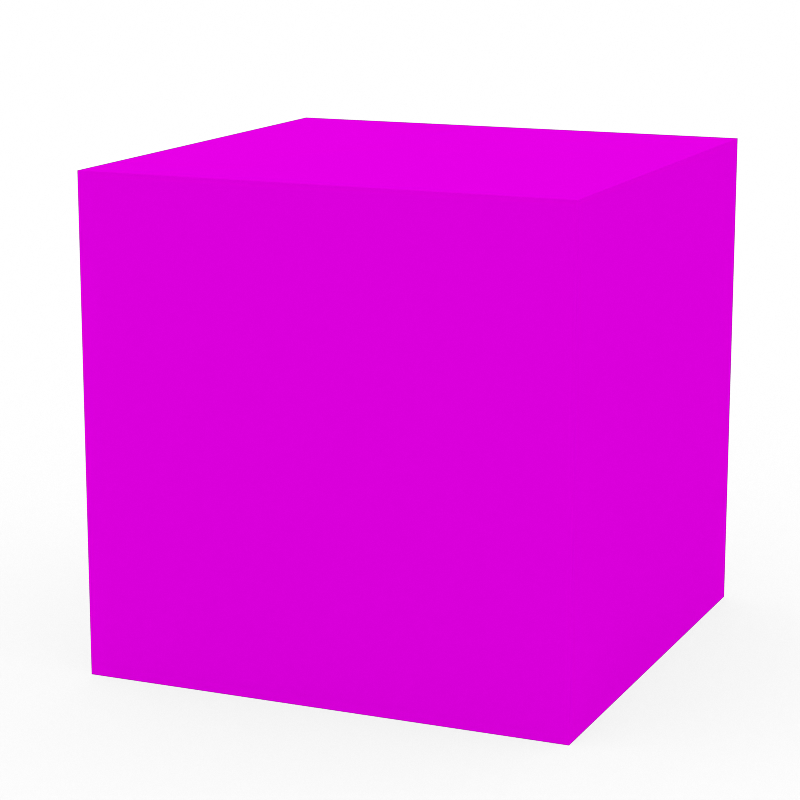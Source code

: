 # Source: Cube.blend  (saved by Blender 2.80.74; exported with 4.5.12 LTS)
import bpy
from mathutils import Matrix  # noqa: F401  (used for matrix-valued properties, if any)

bpy.ops.wm.read_factory_settings(use_empty=True)
scene = bpy.context.scene
scene.name = 'Scene'

# ---- collections
col_cube = bpy.data.collections.new('Cube'); scene.collection.children.link(col_cube)

# ---- materials (node trees are filled in below, after node groups)
mat_material = bpy.data.materials.new('Material')
mat_material.alpha_threshold = 0.0
mat_material.roughness = 0.5
mat_material.line_color = (0.0, 0.0, 0.0, 1.0)

# ---- material node trees

# ---- world
world_world = bpy.data.worlds.new('World'); scene.world = world_world
world_world.use_nodes = True; world_world.node_tree.nodes.clear()
_N = world_world.node_tree.nodes; _L = world_world.node_tree.links
n0 = _N.new('ShaderNodeTexEnvironment'); n0.name = 'Environment Texture'; n0.location = (-136, 370)
n0.width = 140
n1 = _N.new('ShaderNodeMapping'); n1.name = 'Mapping'; n1.location = (-436, 399)
n1.inputs[2].default_value = (0.0, 0.0, 9.746)
n2 = _N.new('ShaderNodeTexCoord'); n2.name = 'Texture Coordinate'; n2.location = (-636, 382)
n3 = _N.new('ShaderNodeLightPath'); n3.name = 'Light Path'; n3.location = (57, 643)
n4 = _N.new('ShaderNodeBackground'); n4.name = 'Background'; n4.location = (64, 307)
n5 = _N.new('ShaderNodeBackground'); n5.name = 'Background.001'; n5.location = (76, 186)
n5.inputs[0].default_value = (1.0, 1.0, 1.0, 1.0)
n6 = _N.new('ShaderNodeMixShader'); n6.name = 'Mix Shader'; n6.location = (288, 246)
n7 = _N.new('ShaderNodeOutputWorld'); n7.name = 'World Output'; n7.location = (467, 294)
_L.new(n0.outputs[0], n4.inputs[0])
_L.new(n1.outputs[0], n0.inputs[0])
_L.new(n2.outputs[0], n1.inputs[0])
_L.new(n6.outputs[0], n7.inputs[0])
_L.new(n4.outputs[0], n6.inputs[1])
_L.new(n5.outputs[0], n6.inputs[2])
_L.new(n3.outputs[0], n6.inputs[0])
n7.is_active_output = True
world_world.color = (0.0, 0.0, 0.0)
world_world.use_sun_shadow = False
world_world.sun_shadow_jitter_overblur = 0.0

# ---- cameras
cam_camera_001 = bpy.data.cameras.new('Camera.001')
cam_camera_001.clip_end = 1e+04
cam_camera_001.lens = 100.0
cam_camera_001.sensor_width = 32.0
cam_camera_001.sensor_height = 18.0
cam_camera_001.display_size = 2.0
cam_camera_001.show_safe_areas = True
cam_camera_001.dof.focus_distance = 0.0

# ---- lights
light_area_001 = bpy.data.lights.new('Area.001', 'AREA')
light_area_001.transmission_factor = 0.0
light_area_001.energy = 0.3142
light_area_001.shadow_buffer_clip_start = 0.5
light_area_001.shadow_soft_size = 0.112
light_area_001.shadow_maximum_resolution = 0.006
light_area_001.use_absolute_resolution = True
light_area_001.size = 0.112
light_area_001.size_y = 0.1
light_area = bpy.data.lights.new('Area', 'AREA')
light_area.transmission_factor = 0.0
light_area.energy = 4.712
light_area.shadow_buffer_clip_start = 0.5
light_area.shadow_soft_size = 0.1
light_area.shadow_maximum_resolution = 0.006
light_area.use_absolute_resolution = True
light_area.size = 0.1
light_area.size_y = 0.1

# ---- meshes
me_circle = bpy.data.meshes.new('Circle')
me_circle.from_pydata([(0.0, 1.0, 0.0), (-0.09802, 0.9952, 0.0), (-0.1951, 0.9808, 0.0), (-0.2903, 0.9569, 0.0), (-0.3827, 0.9239, 0.0), (-0.4714, 0.8819, 0.0), (-0.5556, 0.8315, 0.0), (-0.6344, 0.773, 0.0), (-0.7071, 0.7071, 0.0), (-0.773, 0.6344, 0.0), (-0.8315, 0.5556, 0.0), (-0.8819, 0.4714, 0.0), (-0.9239, 0.3827, 0.0), (-0.9569, 0.2903, 0.0), (-0.9808, 0.1951, 0.0), (-0.9952, 0.09802, 0.0), (-1.0, -1.629e-07, 0.0), (-0.9952, -0.09802, 0.0), (-0.9808, -0.1951, 0.0), (-0.9569, -0.2903, 0.0), (-0.9239, -0.3827, 0.0), (-0.8819, -0.4714, 0.0), (-0.8315, -0.5556, 0.0), (-0.773, -0.6344, 0.0), (-0.7071, -0.7071, 0.0), (-0.6344, -0.773, 0.0), (-0.5556, -0.8315, 0.0), (-0.4714, -0.8819, 0.0), (-0.3827, -0.9239, 0.0), (-0.2903, -0.9569, 0.0), (-0.1951, -0.9808, 0.0), (-0.09802, -0.9952, 0.0), (8.027e-07, -1.0, 0.0), (0.09802, -0.9952, 0.0), (0.1951, -0.9808, 0.0), (0.2903, -0.9569, 0.0), (0.3827, -0.9239, 0.0), (0.4714, -0.8819, 0.0), (0.5556, -0.8315, 0.0), (0.6344, -0.773, 0.0), (0.7071, -0.7071, 0.0), (0.773, -0.6344, 0.0), (0.8315, -0.5556, 0.0), (0.8819, -0.4714, 0.0), (0.9239, -0.3827, 0.0), (0.9569, -0.2903, 0.0), (0.9808, -0.1951, 0.0), (0.9952, -0.09802, 0.0), (1.0, -4.649e-07, 0.0), (0.9952, 0.09802, 0.0), (0.9808, 0.1951, 0.0), (0.9569, 0.2903, 0.0), (0.9239, 0.3827, 0.0), (0.8819, 0.4714, 0.0), (0.8315, 0.5556, 0.0), (0.773, 0.6344, 0.0), (0.7071, 0.7071, 0.0), (0.6344, 0.773, 0.0), (0.5556, 0.8315, 0.0), (0.4714, 0.8819, 0.0), (0.3827, 0.9239, 0.0), (0.2903, 0.9569, 0.0), (0.1951, 0.9808, 0.0), (0.09802, 0.9952, 0.0)], [], [(1, 2, 3, 4, 5, 6, 7, 8, 9, 10, 11, 12, 13, 14, 15, 16, 17, 18, 19, 20, 21, 22, 23, 24, 25, 26, 27, 28, 29, 30, 31, 32, 33, 34, 35, 36, 37, 38, 39, 40, 41, 42, 43, 44, 45, 46, 47, 48, 49, 50, 51, 52, 53, 54, 55, 56, 57, 58, 59, 60, 61, 62, 63, 0)])
_uv = me_circle.uv_layers.new(name='UVMap')
_uv.uv.foreach_set('vector', [0.0, 0.0, 0.0, 0.0, 0.0, 0.0, 0.0, 0.0, 0.0, 0.0, 0.0, 0.0, 0.0, 0.0, 0.0, 0.0, 0.0, 0.0, 0.0, 0.0, 0.0, 0.0, 0.0, 0.0, 0.0, 0.0, 0.0, 0.0, 0.0, 0.0, 0.0, 0.0, 0.0, 0.0, 0.0, 0.0, 0.0, 0.0, 0.0, 0.0, 0.0, 0.0, 0.0, 0.0, 0.0, 0.0, 0.0, 0.0, 0.0, 0.0, 0.0, 0.0, 0.0, 0.0, 0.0, 0.0, 0.0, 0.0, 0.0, 0.0, 0.0, 0.0, 0.0, 0.0, 0.0, 0.0, 0.0, 0.0, 0.0, 0.0, 0.0, 0.0, 0.0, 0.0, 0.0, 0.0, 0.0, 0.0, 0.0, 0.0, 0.0, 0.0, 0.0, 0.0, 0.0, 0.0, 0.0, 0.0, 0.0, 0.0, 0.0, 0.0, 0.0, 0.0, 0.0, 0.0, 0.0, 0.0, 0.0, 0.0, 0.0, 0.0, 0.0, 0.0, 0.0, 0.0, 0.0, 0.0, 0.0, 0.0, 0.0, 0.0, 0.0, 0.0, 0.0, 0.0, 0.0, 0.0, 0.0, 0.0, 0.0, 0.0, 0.0, 0.0, 0.0, 0.0, 0.0, 0.0])
me_circle.use_remesh_preserve_volume = False
me_circle.use_remesh_preserve_attributes = False
me_circle.use_mirror_vertex_groups = False
me_circle.update()
me_cube = bpy.data.meshes.new('Cube')
me_cube.from_pydata([(1.0, 1.0, -1.0), (1.0, -1.0, -1.0), (-1.0, -1.0, -1.0), (-1.0, 1.0, -1.0), (1.0, 1.0, 1.0), (1.0, -1.0, 1.0), (-1.0, -1.0, 1.0), (-1.0, 1.0, 1.0)], [], [(0, 1, 2, 3), (4, 7, 6, 5), (0, 4, 5, 1), (1, 5, 6, 2), (2, 6, 7, 3), (4, 0, 3, 7)])
me_cube.materials.append(mat_material)
me_cube.use_remesh_preserve_volume = False
me_cube.use_remesh_preserve_attributes = False
me_cube.use_mirror_vertex_groups = False
me_cube.update()

# ---- objects
ob_circle = bpy.data.objects.new('Circle', me_circle)
ob_area_001 = bpy.data.objects.new('Area.001', light_area_001)
ob_area = bpy.data.objects.new('Area', light_area)
ob_camera = bpy.data.objects.new('Camera', cam_camera_001)
ob_cube_001 = bpy.data.objects.new('Cube.001', me_cube)
ob_cube = bpy.data.objects.new('Cube', None)

# ---- transforms, parenting, visibility, modifiers, constraints
ob_circle.location = (0.0, 0.0, 0.0)
ob_circle.scale = (68.14, 68.14, 68.14)
ob_circle.is_shadow_catcher = True
ob_circle.lineart.crease_threshold = 0.0
ob_area_001.location = (-0.2468, -0.1451, 0.1326)
ob_area_001.rotation_euler = (1.838, 0.2283, -1.386)
ob_area_001.scale = (1.64, 1.64, 1.64)
ob_area_001.hide_viewport = True
ob_area_001.hide_render = True
ob_area_001.lineart.crease_threshold = 0.0
ob_area.location = (0.01028, -0.7157, 0.2419)
ob_area.rotation_euler = (1.571, -0.0, 0.0)
ob_area.scale = (3.502, 3.502, 3.502)
ob_area.hide_viewport = True
ob_area.hide_render = True
ob_area.lineart.crease_threshold = 0.0
ob_camera.location = (3.866, -9.145, 3.223)
ob_camera.rotation_euler = (1.35, -4.342e-06, 0.4097)
ob_camera.scale = (1.0, 1.0, 1.0)
ob_camera.lineart.crease_threshold = 0.0
ob_cube_001.parent = ob_cube
ob_cube_001.location = (0.0, 0.0, 1.0)
ob_cube_001.lock_rotations_4d = False
ob_cube_001.empty_display_type = 'ARROWS'
ob_cube_001.lineart.crease_threshold = 0.0
ob_cube.location = (0.0, 0.0, 0.0)
ob_cube.lineart.crease_threshold = 0.0

# ---- collection membership
scene.collection.objects.link(ob_circle)
scene.collection.objects.link(ob_area_001)
scene.collection.objects.link(ob_area)
scene.collection.objects.link(ob_camera)
col_cube.objects.link(ob_cube_001)
col_cube.objects.link(ob_cube)

# ---- scene / render settings (as saved in the file)
scene.camera = ob_camera
scene.frame_start = 1; scene.frame_end = 600; scene.frame_set(0)
scene.render.engine = 'CYCLES'
scene.render.image_settings.color_mode = 'RGB'
scene.render.resolution_x = 1000
scene.render.resolution_y = 1000
scene.render.fps = 60
scene.render.dither_intensity = 2.0
scene.render.use_border = True
scene.cycles.samples = 500
scene.cycles.sampling_pattern = 'TABULATED_SOBOL'
scene.cycles.use_adaptive_sampling = False
scene.cycles.use_light_tree = False
scene.cycles.filter_width = 1.0
scene.cycles.use_animated_seed = True
scene.cycles.sample_clamp_direct = 3.0
scene.cycles.sample_clamp_indirect = 4.0
scene.cycles.bake_type = 'AO'
scene.view_settings.view_transform = 'Standard'
bpy.context.view_layer.update()
